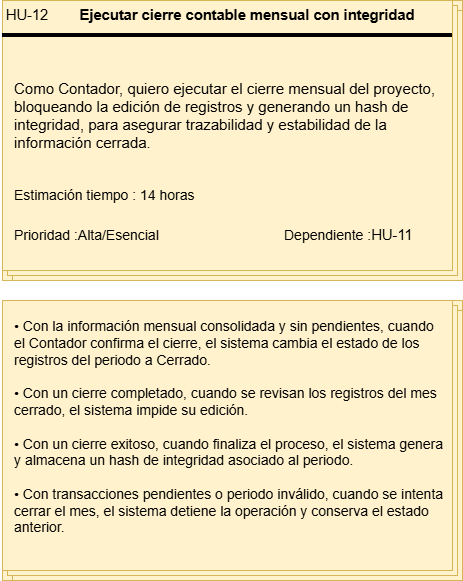

The diagram above was exported from draw.io. Its source (the exported page's mxGraphModel, read from the mxfile embedded in the PNG):
<mxGraphModel dx="1414" dy="743" grid="1" gridSize="10" guides="1" tooltips="1" connect="1" arrows="1" fold="1" page="1" pageScale="1" pageWidth="827" pageHeight="1169" math="0" shadow="0">
  <root>
    <mxCell id="0" />
    <mxCell id="1" parent="0" />
    <mxCell id="F4UgaDz29o4aCMVHYkOb-1" connectable="0" parent="1" style="group;fillColor=#fff2cc;strokeColor=#d6b656;" value="" vertex="1">
      <mxGeometry height="280" width="460" x="110" y="70" as="geometry" />
    </mxCell>
    <mxCell id="F4UgaDz29o4aCMVHYkOb-2" parent="F4UgaDz29o4aCMVHYkOb-1" style="verticalLabelPosition=bottom;verticalAlign=top;html=1;shape=mxgraph.basic.layered_rect;dx=10;outlineConnect=0;whiteSpace=wrap;fillColor=#fff2cc;strokeColor=#d6b656;" value="" vertex="1">
      <mxGeometry height="280" width="460" as="geometry" />
    </mxCell>
    <mxCell id="F4UgaDz29o4aCMVHYkOb-3" parent="F4UgaDz29o4aCMVHYkOb-1" style="line;strokeWidth=4;html=1;perimeter=backbonePerimeter;points=[];outlineConnect=0;" value="" vertex="1">
      <mxGeometry height="10" width="450" y="30" as="geometry" />
    </mxCell>
    <mxCell id="F4UgaDz29o4aCMVHYkOb-4" collapsed="1" parent="F4UgaDz29o4aCMVHYkOb-1" style="text;html=1;whiteSpace=wrap;strokeColor=none;fillColor=none;align=center;verticalAlign=middle;rounded=0;container=1;" value="&lt;span lang=&quot;EN-US&quot; style=&quot;font-size: 11pt; line-height: 115%; font-family: Arial, sans-serif;&quot;&gt;HU-12&lt;/span&gt;" vertex="1">
      <mxGeometry height="30" width="50" as="geometry">
        <mxRectangle height="30" width="60" as="alternateBounds" />
      </mxGeometry>
    </mxCell>
    <mxCell id="F4UgaDz29o4aCMVHYkOb-5" parent="F4UgaDz29o4aCMVHYkOb-1" style="text;html=1;whiteSpace=wrap;strokeColor=none;fillColor=none;align=center;verticalAlign=middle;rounded=0;container=1;" value="&lt;b&gt;&lt;span lang=&quot;EN-US&quot; style=&quot;font-size: 11pt; line-height: 115%; font-family: Arial, sans-serif;&quot;&gt;Ejecutar cierre contable mensual con integridad&lt;/span&gt;&lt;/b&gt;" vertex="1">
      <mxGeometry height="30" width="350" x="70" as="geometry" />
    </mxCell>
    <mxCell id="F4UgaDz29o4aCMVHYkOb-6" parent="F4UgaDz29o4aCMVHYkOb-1" style="text;html=1;whiteSpace=wrap;strokeColor=none;fillColor=none;align=left;verticalAlign=middle;rounded=0;container=1;fontSize=15;" value="Como Contador, quiero ejecutar el cierre mensual del proyecto, bloqueando la edición de registros y generando un hash de integridad, para asegurar trazabilidad y estabilidad de la información cerrada." vertex="1">
      <mxGeometry height="130" width="430" x="10" y="50" as="geometry" />
    </mxCell>
    <mxCell id="F4UgaDz29o4aCMVHYkOb-7" parent="F4UgaDz29o4aCMVHYkOb-1" style="text;html=1;whiteSpace=wrap;strokeColor=none;fillColor=none;align=left;verticalAlign=middle;rounded=0;container=1;" value="&lt;font style=&quot;font-size: 14px;&quot;&gt;Estimación tiempo : 14 horas&lt;/font&gt;" vertex="1">
      <mxGeometry height="30" width="190" x="10" y="180" as="geometry" />
    </mxCell>
    <mxCell id="F4UgaDz29o4aCMVHYkOb-8" parent="F4UgaDz29o4aCMVHYkOb-1" style="text;html=1;whiteSpace=wrap;strokeColor=none;fillColor=none;align=left;verticalAlign=middle;rounded=0;container=1;" value="&lt;font style=&quot;font-size: 14px;&quot;&gt;Prioridad :Alta/Esencial&lt;/font&gt;" vertex="1">
      <mxGeometry height="30" width="170" x="10" y="220" as="geometry" />
    </mxCell>
    <mxCell id="F4UgaDz29o4aCMVHYkOb-9" parent="F4UgaDz29o4aCMVHYkOb-1" style="text;html=1;whiteSpace=wrap;strokeColor=none;fillColor=none;align=left;verticalAlign=middle;rounded=0;container=1;" value="&lt;font style=&quot;font-size: 14px;&quot;&gt;Dependiente :&lt;/font&gt;&lt;span lang=&quot;EN-US&quot; style=&quot;font-size: 11pt; line-height: 115%; font-family: Arial, sans-serif;&quot;&gt;HU-11&lt;/span&gt;" vertex="1">
      <mxGeometry height="30" width="170" x="280" y="220" as="geometry" />
    </mxCell>
    <mxCell id="F4UgaDz29o4aCMVHYkOb-10" connectable="0" parent="1" style="group" value="" vertex="1">
      <mxGeometry height="280" width="460" x="110" y="370" as="geometry" />
    </mxCell>
    <mxCell id="F4UgaDz29o4aCMVHYkOb-11" connectable="0" parent="F4UgaDz29o4aCMVHYkOb-10" style="group;fillColor=#fff2cc;strokeColor=#d6b656;container=0;" value="" vertex="1">
      <mxGeometry height="280" width="460" as="geometry" />
    </mxCell>
    <mxCell id="F4UgaDz29o4aCMVHYkOb-12" parent="F4UgaDz29o4aCMVHYkOb-10" style="verticalLabelPosition=bottom;verticalAlign=top;html=1;shape=mxgraph.basic.layered_rect;dx=10;outlineConnect=0;whiteSpace=wrap;fillColor=#fff2cc;strokeColor=#d6b656;container=0;" value="" vertex="1">
      <mxGeometry height="280" width="460" as="geometry" />
    </mxCell>
    <mxCell id="F4UgaDz29o4aCMVHYkOb-13" parent="F4UgaDz29o4aCMVHYkOb-10" style="text;html=1;whiteSpace=wrap;strokeColor=none;fillColor=none;align=left;verticalAlign=middle;rounded=0;container=1;fontSize=14;spacingLeft=10;" value="&lt;div&gt;• Con la información mensual consolidada y sin pendientes, cuando el Contador confirma el cierre, el sistema cambia el estado de los registros del periodo a Cerrado.&lt;/div&gt;&lt;div&gt;&lt;br&gt;&lt;/div&gt;&lt;div&gt;• Con un cierre completado, cuando se revisan los registros del mes cerrado, el sistema impide su edición.&lt;/div&gt;&lt;div&gt;&lt;br&gt;&lt;/div&gt;&lt;div&gt;• Con un cierre exitoso, cuando finaliza el proceso, el sistema genera y almacena un hash de integridad asociado al periodo.&lt;/div&gt;&lt;div&gt;&lt;br&gt;&lt;/div&gt;&lt;div&gt;• Con transacciones pendientes o periodo inválido, cuando se intenta cerrar el mes, el sistema detiene la operación y conserva el estado anterior.&lt;/div&gt;&lt;div&gt;&lt;br&gt;&lt;/div&gt;" vertex="1">
      <mxGeometry height="270" width="446" as="geometry" />
    </mxCell>
  </root>
</mxGraphModel>